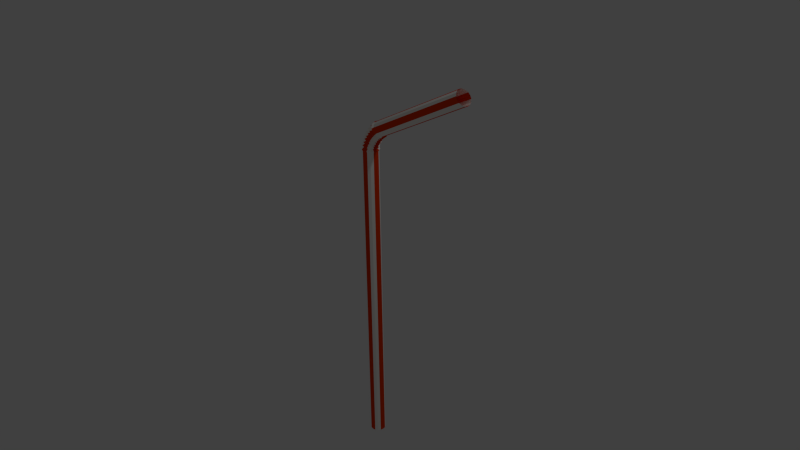 # Source: straw.blend  (saved by Blender 2.67.0; exported with 4.5.12 LTS)
import bpy
from mathutils import Matrix  # noqa: F401  (used for matrix-valued properties, if any)

bpy.ops.wm.read_factory_settings(use_empty=True)
scene = bpy.context.scene
scene.name = 'Scene'

# ---- collections
col_collection_1 = bpy.data.collections.new('Collection 1'); scene.collection.children.link(col_collection_1)

# ---- materials (node trees are filled in below, after node groups)
mat_material_001 = bpy.data.materials.new('Material.001')
mat_material_001.alpha_threshold = 0.0
mat_material_001.use_transparent_shadow = False
mat_material_001.diffuse_color = (1.0, 0.9696, 0.9146, 1.0)
mat_material_001.roughness = 0.5
mat_material_001.specular_intensity = 0.2
mat_material_001.line_color = (0.0, 0.0, 0.0, 0.8)
mat_material_002 = bpy.data.materials.new('Material.002')
mat_material_002.alpha_threshold = 0.0
mat_material_002.use_transparent_shadow = False
mat_material_002.diffuse_color = (0.8276, 0.04698, 0.0, 1.0)
mat_material_002.roughness = 0.5
mat_material_002.line_color = (0.0, 0.0, 0.0, 0.8)

# ---- material node trees

# ---- world
world_world = bpy.data.worlds.new('World'); scene.world = world_world
world_world.color = (0.05088, 0.05088, 0.05088)
world_world.use_sun_shadow = False
world_world.sun_shadow_jitter_overblur = 0.0
world_world.cycles.sampling_method = 'MANUAL'
world_world.cycles.sample_map_resolution = 256

# ---- cameras
cam_camera = bpy.data.cameras.new('Camera')
cam_camera.clip_end = 100.0
cam_camera.lens = 35.0
cam_camera.sensor_width = 32.0
cam_camera.sensor_height = 18.0
cam_camera.ortho_scale = 7.314
cam_camera.dof.focus_distance = 0.0
cam_camera.dof.aperture_fstop = 128.0

# ---- lights
light_lamp = bpy.data.lights.new('Lamp', 'POINT')
light_lamp.transmission_factor = 0.0
light_lamp.cutoff_distance = 30.0
light_lamp.energy = 100.0
light_lamp.shadow_buffer_clip_start = 1.001
light_lamp.shadow_soft_size = 0.1
light_lamp.shadow_maximum_resolution = 0.006
light_lamp.use_absolute_resolution = True
light_lamp.cycles.use_multiple_importance_sampling = False

# ---- meshes
me_cylinder = bpy.data.meshes.new('Cylinder')
me_cylinder.from_pydata([(0.0, 0.1028, -2.777), (0.0, 0.1028, 1.242), (0.03934, 0.09497, -2.777), (0.03934, 0.09497, 1.242), (0.07269, 0.07269, -2.777), (0.07269, 0.07269, 1.242), (0.09497, 0.03934, -2.777), (0.09497, 0.03934, 1.242), (0.1028, -4.493e-09, -2.777), (0.1028, -4.493e-09, 1.242), (0.09497, -0.03934, -2.777), (0.09497, -0.03934, 1.242), (0.07269, -0.07269, -2.777), (0.07269, -0.07269, 1.242), (0.03934, -0.09497, -2.777), (0.03934, -0.09497, 1.242), (1.552e-08, -0.1028, -2.777), (1.552e-08, -0.1028, 1.242), (-0.03934, -0.09497, -2.777), (-0.03934, -0.09497, 1.242), (-0.07269, -0.07269, -2.777), (-0.07269, -0.07269, 1.242), (-0.09497, -0.03934, -2.777), (-0.09497, -0.03934, 1.242), (-0.1028, 1.226e-09, -2.777), (-0.1028, 1.226e-09, 1.242), (-0.09497, 0.03934, -2.777), (-0.09497, 0.03934, 1.242), (-0.07269, 0.07269, -2.777), (-0.07269, 0.07269, 1.242), (-0.03934, 0.09497, -2.777), (-0.03934, 0.09497, 1.242), (0.0, 0.1028, 1.432), (0.03934, 0.09497, 1.432), (0.07269, 0.07269, 1.432), (0.09497, 0.03934, 1.432), (0.1028, -4.493e-09, 1.432), (0.09497, -0.03934, 1.432), (0.07269, -0.07269, 1.432), (0.03934, -0.09497, 1.432), (1.552e-08, -0.1028, 1.432), (-0.03934, -0.09497, 1.432), (-0.07269, -0.07269, 1.432), (-0.09497, -0.03934, 1.432), (-0.1028, 1.226e-09, 1.432), (-0.09497, 0.03934, 1.432), (-0.07269, 0.07269, 1.432), (-0.03934, 0.09497, 1.432), (-3.483e-08, 0.08455, 1.484), (0.032, 0.07811, 1.479), (0.05912, 0.05978, 1.475), (0.07725, 0.03236, 1.472), (0.09316, -2.003e-09, 1.472), (0.07725, -0.03236, 1.472), (0.05912, -0.05978, 1.475), (0.032, -0.07811, 1.479), (-1.883e-08, -0.08455, 1.484), (-0.032, -0.07811, 1.488), (-0.05912, -0.05978, 1.492), (-0.07725, -0.03236, 1.495), (-0.08361, -6.094e-10, 1.496), (-0.07725, 0.03236, 1.495), (-0.05912, 0.05978, 1.492), (-0.032, 0.07811, 1.488), (0.009298, 0.0829, 1.525), (0.04044, 0.07659, 1.519), (0.06684, 0.05862, 1.514), (0.08447, 0.03172, 1.511), (0.09067, -6.192e-09, 1.51), (0.08447, -0.03172, 1.511), (0.06684, -0.05862, 1.514), (0.04044, -0.07659, 1.519), (0.009298, -0.0829, 1.525), (-0.02184, -0.07659, 1.531), (-0.04824, -0.05862, 1.537), (-0.06588, -0.03172, 1.54), (-0.07207, -5.837e-09, 1.541), (-0.06588, 0.03172, 1.54), (-0.04824, 0.05862, 1.537), (-0.02184, 0.07659, 1.531), (0.03523, 0.06965, 1.571), (0.06007, 0.06435, 1.561), (0.08113, 0.04925, 1.553), (0.0952, 0.02665, 1.548), (0.1001, -1.064e-08, 1.546), (0.0952, -0.02665, 1.548), (0.08113, -0.04925, 1.553), (0.06007, -0.06435, 1.561), (0.03523, -0.06965, 1.571), (0.01039, -0.06435, 1.581), (-0.01066, -0.04925, 1.589), (-0.02473, -0.02665, 1.594), (-0.02967, -1.355e-08, 1.596), (-0.02473, 0.02665, 1.594), (-0.01066, 0.04925, 1.589), (0.01039, 0.06435, 1.581), (0.05579, 0.08042, 1.611), (0.08349, 0.0743, 1.598), (0.107, 0.05686, 1.587), (0.1227, 0.03078, 1.579), (0.1282, -1.461e-08, 1.576), (0.1227, -0.03078, 1.579), (0.107, -0.05686, 1.587), (0.08349, -0.0743, 1.598), (0.05579, -0.08042, 1.611), (0.02808, -0.0743, 1.625), (0.004595, -0.05686, 1.636), (-0.0111, -0.03078, 1.644), (-0.01661, -1.955e-08, 1.646), (-0.0111, 0.03078, 1.644), (0.004595, 0.05686, 1.636), (0.02808, 0.0743, 1.625), (0.086, 0.07787, 1.651), (0.1118, 0.07194, 1.636), (0.1337, 0.05506, 1.623), (0.1484, 0.0298, 1.615), (0.1535, -1.951e-08, 1.612), (0.1484, -0.0298, 1.615), (0.1337, -0.05506, 1.623), (0.1118, -0.07194, 1.636), (0.086, -0.07787, 1.651), (0.06017, -0.07194, 1.666), (0.03828, -0.05506, 1.678), (0.02365, -0.0298, 1.687), (0.01851, -2.562e-08, 1.69), (0.02365, 0.0298, 1.687), (0.03828, 0.05506, 1.678), (0.06017, 0.07194, 1.666), (0.1139, 0.08076, 1.686), (0.1383, 0.07461, 1.667), (0.159, 0.05711, 1.651), (0.1728, 0.03091, 1.64), (0.1776, -2.273e-08, 1.636), (0.1728, -0.03091, 1.64), (0.159, -0.05711, 1.651), (0.1383, -0.07461, 1.667), (0.1139, -0.08076, 1.686), (0.0895, -0.07461, 1.705), (0.06882, -0.05711, 1.721), (0.05501, -0.03091, 1.732), (0.05015, -3.157e-08, 1.735), (0.05501, 0.03091, 1.732), (0.06882, 0.05711, 1.721), (0.0895, 0.07461, 1.705), (0.1511, 0.07682, 1.723), (0.1722, 0.07097, 1.703), (0.1901, 0.05432, 1.685), (0.2021, 0.0294, 1.674), (0.2063, -2.662e-08, 1.67), (0.2021, -0.0294, 1.674), (0.1901, -0.05432, 1.685), (0.1722, -0.07097, 1.703), (0.1511, -0.07682, 1.723), (0.1299, -0.07097, 1.743), (0.112, -0.05432, 1.761), (0.1001, -0.0294, 1.772), (0.09585, -3.669e-08, 1.776), (0.1001, 0.0294, 1.772), (0.112, 0.05432, 1.761), (0.1299, 0.07097, 1.743), (0.1952, 0.1028, 1.76), (0.2183, 0.09497, 1.728), (0.2379, 0.07269, 1.701), (0.251, 0.03934, 1.683), (0.2556, -2.829e-08, 1.677), (0.251, -0.03934, 1.683), (0.2379, -0.07269, 1.701), (0.2183, -0.09497, 1.728), (0.1952, -0.1028, 1.76), (0.1722, -0.09497, 1.792), (0.1526, -0.07269, 1.819), (0.1395, -0.03934, 1.837), (0.1349, -4.493e-08, 1.843), (0.1395, 0.03934, 1.837), (0.1526, 0.07269, 1.819), (0.1722, 0.09497, 1.792), (1.506, 0.1028, 2.445), (1.529, 0.09497, 2.413), (1.549, 0.07268, 2.386), (1.562, 0.03934, 2.368), (1.567, -1.203e-07, 2.361), (1.562, -0.03934, 2.368), (1.549, -0.07269, 2.386), (1.529, -0.09497, 2.413), (1.506, -0.1028, 2.445), (1.483, -0.09497, 2.476), (1.464, -0.07269, 2.503), (1.45, -0.03934, 2.521), (1.446, -1.369e-07, 2.528), (1.45, 0.03934, 2.521), (1.464, 0.07268, 2.503), (1.483, 0.09497, 2.476), (-0.08165, -0.0815, 1.464), (-0.1065, -0.04411, 1.466), (0.114, -3.714e-09, 1.449), (0.1053, -0.04411, 1.45), (-0.1152, 4.004e-10, 1.466), (0.08045, -0.0815, 1.452), (-0.1065, 0.04411, 1.466), (0.04327, -0.1065, 1.455), (-0.0005966, 0.1153, 1.458), (0.04327, 0.1065, 1.455), (-0.08165, 0.0815, 1.464), (-0.0005965, -0.1153, 1.458), (0.08045, 0.0815, 1.452), (-0.04446, 0.1065, 1.461), (-0.04446, -0.1065, 1.461), (0.1053, 0.04411, 1.45), (-0.03689, 0.1015, 1.512), (0.004555, 0.1099, 1.504), (-0.03689, -0.1015, 1.512), (-0.07202, -0.07772, 1.518), (0.1046, 0.04206, 1.487), (0.1191, -4.78e-09, 1.487), (-0.09549, -0.04206, 1.522), (0.1046, -0.04206, 1.487), (-0.1037, -3.632e-09, 1.523), (0.08113, -0.07772, 1.491), (-0.09549, 0.04206, 1.522), (0.046, -0.1015, 1.497), (0.046, 0.1015, 1.497), (-0.07202, 0.07772, 1.518), (0.004555, -0.1099, 1.504), (0.08113, 0.07772, 1.491), (0.1082, 0.1019, 1.611), (0.07089, 0.1103, 1.631), (0.1082, -0.1019, 1.611), (-0.01914, 0.0422, 1.679), (0.06214, -0.1004, 1.537), (-0.07401, 0.04159, 1.575), (0.09595, -0.07685, 1.528), (-0.08195, -1.04e-08, 1.578), (0.09995, 0.1097, 1.668), (0.1347, 0.1013, 1.645), (0.03578, 0.07757, 1.712), (0.09995, -0.1097, 1.668), (0.1398, -0.07797, 1.595), (0.1609, -0.0422, 1.584), (-0.02655, -2.363e-08, 1.683), (-0.01914, -0.0422, 1.679), (0.117, -0.07819, 1.56), (0.08422, -0.1022, 1.574), (0.04551, 0.1106, 1.591), (0.08422, 0.1022, 1.574), (0.1467, -1.171e-08, 1.547), (-0.04795, -0.04231, 1.632), (0.139, -0.04231, 1.55), (-0.05565, -1.749e-08, 1.636), (0.1641, 0.07757, 1.625), (0.06522, 0.1013, 1.692), (0.06522, -0.1013, 1.692), (0.1838, 0.04198, 1.612), (0.03578, -0.07757, 1.712), (0.01611, -0.04198, 1.725), (0.1907, -2.021e-08, 1.607), (0.1838, -0.04198, 1.612), (0.1683, -1.594e-08, 1.58), (0.001988, -0.07797, 1.668), (0.1609, 0.0422, 1.584), (0.0336, -0.1019, 1.651), (0.2479, -2.518e-08, 1.653), (0.1041, -0.04445, 1.823), (0.2422, -0.04445, 1.66), (0.09841, -4.245e-08, 1.83), (-0.01761, 0.1004, 1.559), (-0.05142, 0.07685, 1.569), (0.09595, 0.07685, 1.528), (0.06214, 0.1004, 1.537), (0.1185, -0.04159, 1.521), (-0.07401, -0.04159, 1.575), (0.1265, -8.572e-09, 1.519), (-0.05142, -0.07685, 1.569), (0.226, -0.08213, 1.679), (0.1041, 0.04445, 1.823), (0.2018, -0.1073, 1.708), (0.2018, 0.1073, 1.708), (0.0336, 0.1019, 1.651), (0.1398, 0.07797, 1.595), (0.07089, -0.1103, 1.631), (0.001988, 0.07797, 1.668), (0.2109, -0.04299, 1.637), (0.05412, -0.04299, 1.772), (0.2173, -2.279e-08, 1.631), (0.2109, 0.04299, 1.637), (-0.04795, 0.04231, 1.632), (-0.02602, 0.07819, 1.623), (0.04551, -0.1106, 1.591), (0.117, 0.07819, 1.56), (0.02226, 0.1087, 1.548), (0.1185, 0.04159, 1.521), (-0.01761, -0.1004, 1.559), (0.02226, -0.1087, 1.548), (0.1, 0.1038, 1.732), (0.1325, 0.1123, 1.704), (0.1, -0.1038, 1.732), (0.07251, -0.07944, 1.756), (-0.02602, -0.07819, 1.623), (0.139, 0.04231, 1.55), (0.006795, -0.1022, 1.608), (0.006795, 0.1022, 1.608), (0.1347, -0.1013, 1.645), (0.01611, 0.04198, 1.725), (0.1641, -0.07757, 1.625), (0.0092, -3.054e-08, 1.729), (0.1203, -0.08213, 1.804), (0.1732, 0.1162, 1.742), (0.2422, 0.04445, 1.66), (0.226, 0.08213, 1.679), (0.165, -0.1038, 1.676), (0.05412, 0.04299, 1.772), (0.1925, -0.07944, 1.652), (0.04767, -3.627e-08, 1.778), (0.1925, 0.07944, 1.652), (0.1325, -0.1123, 1.704), (0.07251, 0.07944, 1.756), (0.165, 0.1038, 1.676), (0.1446, -0.1073, 1.775), (0.1732, -0.1162, 1.742), (0.1446, 0.1073, 1.775), (0.1203, 0.08213, 1.804)], [], [(0, 1, 3, 2), (2, 3, 5, 4), (4, 5, 7, 6), (6, 7, 9, 8), (8, 9, 11, 10), (10, 11, 13, 12), (12, 13, 15, 14), (14, 15, 17, 16), (16, 17, 19, 18), (18, 19, 21, 20), (20, 21, 23, 22), (22, 23, 25, 24), (24, 25, 27, 26), (26, 27, 29, 28), (29, 27, 45, 46), (30, 31, 1, 0), (28, 29, 31, 30), (1, 31, 47, 32), (25, 23, 43, 44), (21, 19, 41, 42), (17, 15, 39, 40), (13, 11, 37, 38), (9, 7, 35, 36), (5, 3, 33, 34), (31, 29, 46, 47), (27, 25, 44, 45), (3, 1, 32, 33), (23, 21, 42, 43), (19, 17, 40, 41), (15, 13, 38, 39), (11, 9, 36, 37), (7, 5, 34, 35), (193, 192, 58, 59), (195, 194, 52, 53), (196, 193, 59, 60), (197, 195, 53, 54), (198, 196, 60, 61), (199, 197, 54, 55), (201, 200, 48, 49), (202, 198, 61, 62), (203, 199, 55, 56), (204, 201, 49, 50), (205, 202, 62, 63), (206, 203, 56, 57), (207, 204, 50, 51), (200, 205, 63, 48), (192, 206, 57, 58), (194, 207, 51, 52), (209, 208, 79, 64), (211, 210, 73, 74), (213, 212, 67, 68), (214, 211, 74, 75), (215, 213, 68, 69), (216, 214, 75, 76), (217, 215, 69, 70), (218, 216, 76, 77), (219, 217, 70, 71), (220, 209, 64, 65), (221, 218, 77, 78), (222, 219, 71, 72), (223, 220, 65, 66), (208, 221, 78, 79), (210, 222, 72, 73), (212, 223, 66, 67), (266, 267, 81, 82), (264, 265, 94, 95), (290, 291, 88, 89), (289, 266, 82, 83), (288, 264, 95, 80), (271, 290, 89, 90), (270, 289, 83, 84), (269, 271, 90, 91), (268, 270, 84, 85), (231, 269, 91, 92), (230, 268, 85, 86), (229, 231, 92, 93), (228, 230, 86, 87), (267, 288, 80, 81), (265, 229, 93, 94), (291, 228, 87, 88), (241, 240, 102, 103), (243, 242, 96, 97), (285, 284, 109, 110), (286, 241, 103, 104), (287, 243, 97, 98), (299, 285, 110, 111), (298, 286, 104, 105), (297, 287, 98, 99), (242, 299, 111, 96), (296, 298, 105, 106), (244, 297, 99, 100), (245, 296, 106, 107), (246, 244, 100, 101), (247, 245, 107, 108), (240, 246, 101, 102), (284, 247, 108, 109), (238, 239, 123, 124), (236, 237, 117, 118), (227, 238, 124, 125), (226, 236, 118, 119), (224, 225, 112, 113), (279, 227, 125, 126), (278, 226, 119, 120), (277, 224, 113, 114), (276, 279, 126, 127), (259, 278, 120, 121), (258, 277, 114, 115), (225, 276, 127, 112), (257, 259, 121, 122), (256, 258, 115, 116), (239, 257, 122, 123), (237, 256, 116, 117), (253, 252, 138, 139), (255, 254, 132, 133), (303, 253, 139, 140), (302, 255, 133, 134), (301, 303, 140, 141), (300, 302, 134, 135), (233, 232, 128, 129), (234, 301, 141, 142), (235, 300, 135, 136), (248, 233, 129, 130), (249, 234, 142, 143), (250, 235, 136, 137), (251, 248, 130, 131), (232, 249, 143, 128), (252, 250, 137, 138), (254, 251, 131, 132), (293, 292, 159, 144), (295, 294, 153, 154), (282, 283, 147, 148), (281, 295, 154, 155), (280, 282, 148, 149), (311, 281, 155, 156), (310, 280, 149, 150), (309, 311, 156, 157), (308, 310, 150, 151), (315, 293, 144, 145), (314, 309, 157, 158), (313, 308, 151, 152), (312, 315, 145, 146), (292, 314, 158, 159), (294, 313, 152, 153), (283, 312, 146, 147), (318, 319, 174, 175), (316, 317, 168, 169), (306, 307, 162, 163), (305, 318, 175, 160), (304, 316, 169, 170), (260, 306, 163, 164), (261, 304, 170, 171), (262, 260, 164, 165), (263, 261, 171, 172), (272, 262, 165, 166), (273, 263, 172, 173), (274, 272, 166, 167), (275, 305, 160, 161), (319, 273, 173, 174), (317, 274, 167, 168), (307, 275, 161, 162), (174, 173, 189, 190), (168, 167, 183, 184), (162, 161, 177, 178), (175, 174, 190, 191), (169, 168, 184, 185), (163, 162, 178, 179), (160, 175, 191, 176), (170, 169, 185, 186), (164, 163, 179, 180), (171, 170, 186, 187), (165, 164, 180, 181), (172, 171, 187, 188), (166, 165, 181, 182), (173, 172, 188, 189), (167, 166, 182, 183), (161, 160, 176, 177), (43, 42, 192, 193), (37, 36, 194, 195), (44, 43, 193, 196), (38, 37, 195, 197), (45, 44, 196, 198), (39, 38, 197, 199), (33, 32, 200, 201), (46, 45, 198, 202), (40, 39, 199, 203), (34, 33, 201, 204), (47, 46, 202, 205), (41, 40, 203, 206), (35, 34, 204, 207), (32, 47, 205, 200), (42, 41, 206, 192), (36, 35, 207, 194), (48, 63, 208, 209), (58, 57, 210, 211), (52, 51, 212, 213), (59, 58, 211, 214), (53, 52, 213, 215), (60, 59, 214, 216), (54, 53, 215, 217), (61, 60, 216, 218), (55, 54, 217, 219), (49, 48, 209, 220), (62, 61, 218, 221), (56, 55, 219, 222), (50, 49, 220, 223), (63, 62, 221, 208), (57, 56, 222, 210), (51, 50, 223, 212), (102, 101, 237, 236), (74, 73, 290, 271), (67, 66, 266, 289), (93, 92, 247, 284), (92, 91, 245, 247), (77, 76, 231, 229), (64, 79, 264, 288), (95, 94, 285, 299), (84, 83, 297, 244), (75, 74, 271, 269), (71, 70, 230, 228), (82, 81, 243, 287), (99, 98, 277, 258), (70, 69, 268, 230), (76, 75, 269, 231), (104, 103, 226, 278), (154, 153, 316, 304), (78, 77, 229, 265), (91, 90, 296, 245), (66, 65, 267, 266), (73, 72, 291, 290), (88, 87, 241, 286), (125, 124, 303, 301), (68, 67, 289, 270), (69, 68, 270, 268), (81, 80, 242, 243), (65, 64, 288, 267), (101, 100, 256, 237), (124, 123, 253, 303), (72, 71, 228, 291), (86, 85, 246, 240), (79, 78, 265, 264), (100, 99, 258, 256), (111, 110, 279, 276), (87, 86, 240, 241), (80, 95, 299, 242), (140, 139, 281, 311), (97, 96, 225, 224), (151, 150, 272, 274), (121, 120, 235, 250), (107, 106, 257, 239), (90, 89, 298, 296), (105, 104, 278, 259), (108, 107, 239, 238), (83, 82, 287, 297), (94, 93, 284, 285), (89, 88, 286, 298), (85, 84, 244, 246), (103, 102, 236, 226), (109, 108, 238, 227), (115, 114, 248, 251), (123, 122, 252, 253), (110, 109, 227, 279), (157, 156, 263, 273), (136, 135, 308, 313), (114, 113, 233, 248), (106, 105, 259, 257), (98, 97, 224, 277), (135, 134, 310, 308), (113, 112, 232, 233), (158, 157, 273, 319), (96, 111, 276, 225), (127, 126, 234, 249), (120, 119, 300, 235), (126, 125, 301, 234), (122, 121, 250, 252), (128, 143, 292, 293), (118, 117, 255, 302), (117, 116, 254, 255), (116, 115, 251, 254), (141, 140, 311, 309), (134, 133, 280, 310), (112, 127, 249, 232), (143, 142, 314, 292), (133, 132, 282, 280), (155, 154, 304, 261), (119, 118, 302, 300), (152, 151, 274, 317), (147, 146, 307, 306), (138, 137, 294, 295), (130, 129, 315, 312), (142, 141, 309, 314), (137, 136, 313, 294), (146, 145, 275, 307), (131, 130, 312, 283), (132, 131, 283, 282), (156, 155, 261, 263), (129, 128, 293, 315), (139, 138, 295, 281), (144, 159, 318, 305), (153, 152, 317, 316), (149, 148, 260, 262), (150, 149, 262, 272), (148, 147, 306, 260), (159, 158, 319, 318), (145, 144, 305, 275)])
me_cylinder.polygons.foreach_set('material_index', [1, 0, 0, 1, 1, 0, 0, 1, 1, 0, 0, 1, 1, 0, 0, 1, 0, 1, 1, 0, 1, 0, 1, 0, 0, 1, 1, 0, 1, 0, 1, 0, 0, 1, 1, 0, 1, 0, 1, 0, 1, 0, 0, 1, 0, 1, 0, 1, 1, 0, 1, 0, 1, 1, 0, 1, 0, 1, 0, 1, 0, 0, 1, 0, 0, 0, 1, 0, 1, 0, 1, 0, 1, 1, 0, 1, 0, 1, 0, 1, 0, 1, 0, 1, 0, 0, 1, 0, 1, 0, 1, 0, 1, 1, 0, 1, 1, 0, 1, 0, 1, 0, 1, 0, 0, 1, 0, 1, 0, 1, 0, 1, 0, 1, 1, 0, 1, 0, 1, 0, 1, 0, 0, 1, 0, 1, 0, 1, 1, 0, 1, 0, 1, 1, 0, 1, 0, 1, 0, 1, 0, 0, 1, 0, 0, 1, 0, 1, 0, 1, 0, 1, 1, 0, 1, 0, 1, 0, 1, 0, 0, 1, 0, 0, 1, 0, 1, 0, 1, 0, 1, 1, 0, 1, 0, 1, 0, 1, 1, 0, 1, 0, 1, 0, 1, 0, 0, 1, 0, 1, 0, 1, 1, 0, 1, 0, 1, 1, 0, 1, 0, 1, 0, 1, 0, 0, 1, 0, 0, 0, 0, 1, 1, 1, 1, 0, 1, 0, 0, 0, 0, 0, 1, 1, 0, 0, 0, 0, 1, 1, 1, 1, 1, 1, 1, 1, 1, 1, 0, 0, 1, 0, 0, 1, 1, 1, 0, 1, 0, 0, 1, 1, 0, 0, 1, 1, 0, 1, 0, 0, 0, 1, 1, 0, 0, 0, 0, 1, 0, 1, 0, 1, 0, 0, 1, 0, 1, 1, 1, 0, 1, 0, 1, 0, 0, 1, 0, 0, 0, 0, 1, 0, 0, 1, 1, 1, 0, 1, 1, 1, 0, 1, 0, 1])
me_cylinder.materials.append(mat_material_001)
me_cylinder.materials.append(mat_material_002)
me_cylinder.use_remesh_preserve_volume = False
me_cylinder.use_remesh_preserve_attributes = False
me_cylinder.use_mirror_vertex_groups = False
me_cylinder.update()

# ---- objects
ob_cylinder = bpy.data.objects.new('Cylinder', me_cylinder)
ob_lamp = bpy.data.objects.new('Lamp', light_lamp)
ob_camera = bpy.data.objects.new('Camera', cam_camera)

# ---- transforms, parenting, visibility, modifiers, constraints
ob_cylinder.location = (0.0, 0.0, 0.0)
ob_cylinder.lineart.crease_threshold = 0.0
ob_lamp.location = (4.076, 1.005, 5.904)
ob_lamp.rotation_euler = (0.6503, 0.05522, 1.866)
ob_lamp.lock_rotations_4d = False
ob_lamp.empty_display_type = 'ARROWS'
ob_lamp.color = (0.0, 0.0, 0.0, 0.0)
ob_lamp.lineart.crease_threshold = 0.0
ob_camera.location = (7.481, -6.508, 5.344)
ob_camera.rotation_euler = (1.109, 0.01082, 0.8149)
ob_camera.lock_rotations_4d = False
ob_camera.empty_display_type = 'ARROWS'
ob_camera.color = (0.0, 0.0, 0.0, 0.0)
ob_camera.display_type = 'WIRE'
ob_camera.lineart.crease_threshold = 0.0

# ---- collection membership
col_collection_1.objects.link(ob_cylinder)
col_collection_1.objects.link(ob_lamp)
col_collection_1.objects.link(ob_camera)

# ---- scene / render settings (as saved in the file)
scene.camera = ob_camera
scene.frame_start = 1; scene.frame_end = 250; scene.frame_set(1)
scene.render.engine = 'BLENDER_EEVEE_NEXT'
scene.render.image_settings.color_mode = 'RGB'
scene.render.image_settings.compression = 90
scene.render.resolution_percentage = 50
scene.render.dither_intensity = 0.0
scene.cycles.use_denoising = False
scene.cycles.samples = 10
scene.cycles.sampling_pattern = 'TABULATED_SOBOL'
scene.cycles.light_sampling_threshold = 0.0
scene.cycles.use_adaptive_sampling = False
scene.cycles.use_light_tree = False
scene.cycles.blur_glossy = 0.0
scene.cycles.volume_bounces = 1
scene.cycles.pixel_filter_type = 'GAUSSIAN'
scene.cycles.sample_clamp_indirect = 0.0
scene.view_settings.view_transform = 'Standard'
bpy.context.view_layer.update()
